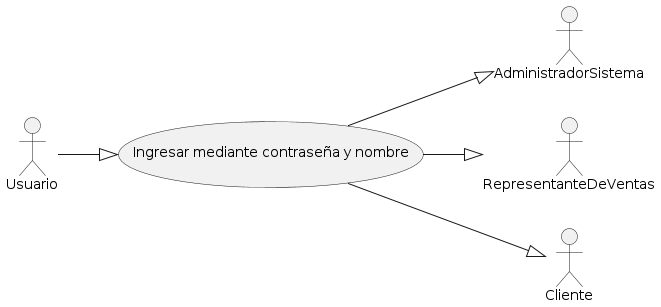

The diagram above was rendered by PlantUML. Its source (embedded in the PNG):
@startuml
(Ingresar mediante contraseña y nombre) as (iniciarSesion)

left to right direction
Usuario --|> (iniciarSesion)
(iniciarSesion) --|> AdministradorSistema
(iniciarSesion) --|> RepresentanteDeVentas
(iniciarSesion) --|> Cliente
@enduml